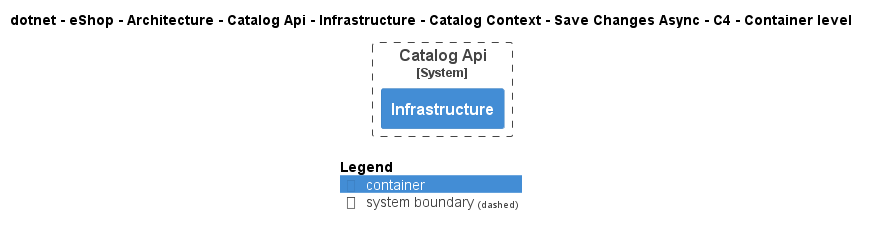

The diagram above was rendered by PlantUML. Its source (embedded in the PNG):
@startuml
!pragma layout smetana
!include ..\..\..\..\..\..\..\..\..\..\..\.c4s\C4_Container.puml

AddElementTag("c4interflow:lifecycle:new", $bgColor=green, $fontColor=#ffffff, $borderColor=green, $shadowing="False")
AddElementTag("c4interflow:lifecycle:changed", $bgColor=orange, $fontColor=#ffffff, $borderColor=orange, $shadowing="False")
AddElementTag("c4interflow:lifecycle:removed", $bgColor=red, $fontColor=#ffffff, $borderColor=red, $shadowing="False")

AddRelTag("c4interflow:lifecycle:new", $textColor=green, $lineColor=green)
AddRelTag("c4interflow:lifecycle:changed", $textColor=orange, $lineColor=orange)
AddRelTag("c4interflow:lifecycle:removed", $textColor=red, $lineColor=red)

SHOW_PERSON_PORTRAIT()
LAYOUT_TOP_DOWN()

skinparam linetype polyline

title dotnet - eShop - Architecture - Catalog Api - Infrastructure - Catalog Context - Save Changes Async - C4 - Container level


System_Boundary(dotnet.eShop.Architecture.SoftwareSystems.CatalogApi, "Catalog Api") {
    Container(dotnet.eShop.Architecture.SoftwareSystems.CatalogApi.Containers.Infrastructure, "Infrastructure", "", "")
}



SHOW_LEGEND()
@enduml